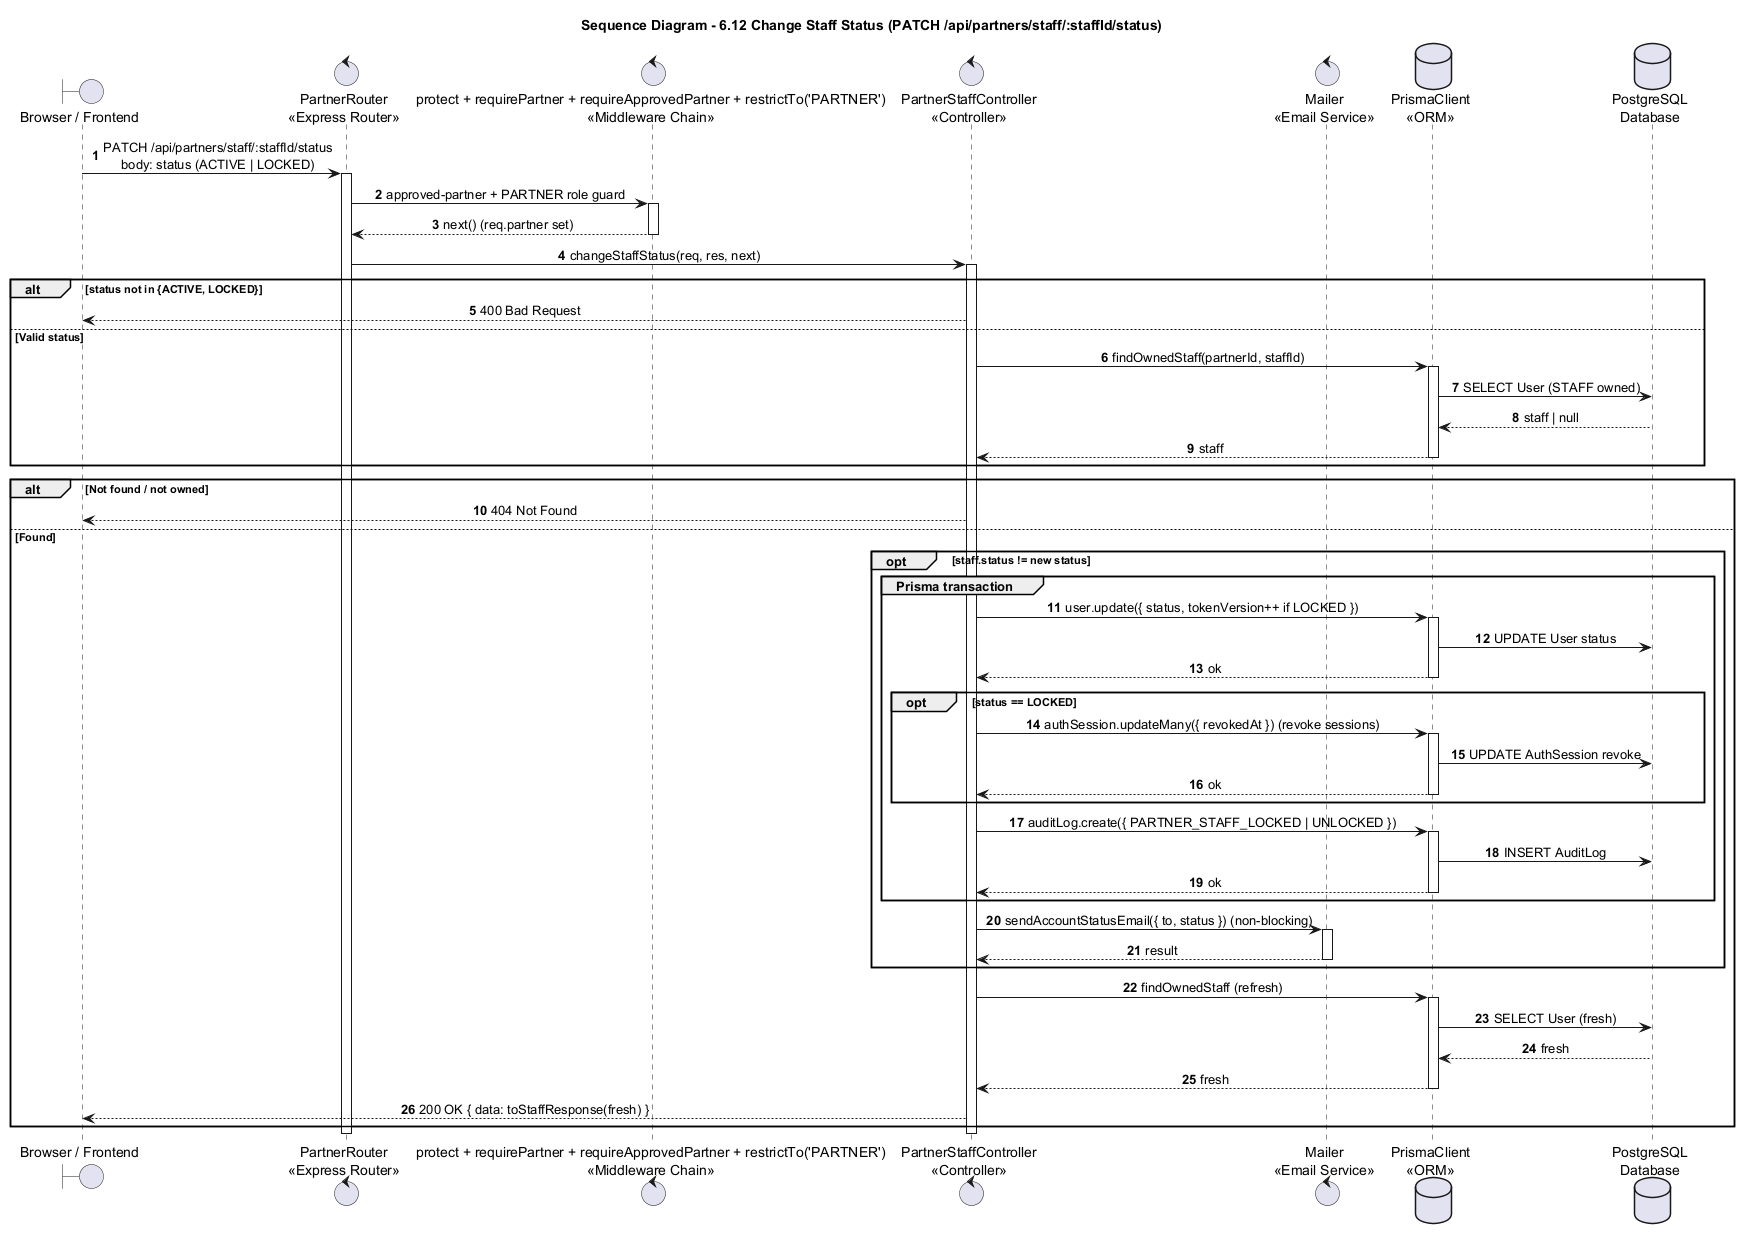

The diagram above was rendered by PlantUML. Its source (embedded in the PNG):
@startuml
title Sequence Diagram - 6.12 Change Staff Status (PATCH /api/partners/staff/:staffId/status)

autonumber
skinparam shadowing false
skinparam sequenceMessageAlign center
skinparam responseMessageBelowArrow true
skinparam ParticipantPadding 25
skinparam BoxPadding 10

boundary "Browser / Frontend" as Browser
control "PartnerRouter\n<<Express Router>>" as Router
control "protect + requirePartner + requireApprovedPartner + restrictTo('PARTNER')\n<<Middleware Chain>>" as Guard
control "PartnerStaffController\n<<Controller>>" as PStaff
control "Mailer\n<<Email Service>>" as Mailer
database "PrismaClient\n<<ORM>>" as Prisma
database "PostgreSQL\nDatabase" as DB

Browser -> Router : PATCH /api/partners/staff/:staffId/status\nbody: status (ACTIVE | LOCKED)
activate Router
Router -> Guard : approved-partner + PARTNER role guard
activate Guard
Guard --> Router : next() (req.partner set)
deactivate Guard

Router -> PStaff : changeStaffStatus(req, res, next)
activate PStaff
alt status not in {ACTIVE, LOCKED}
  PStaff --> Browser : 400 Bad Request
else Valid status
  PStaff -> Prisma : findOwnedStaff(partnerId, staffId)
  activate Prisma
  Prisma -> DB : SELECT User (STAFF owned)
  DB --> Prisma : staff | null
  Prisma --> PStaff : staff
  deactivate Prisma
end
alt Not found / not owned
  PStaff --> Browser : 404 Not Found
else Found
  opt staff.status != new status
    group Prisma transaction
      PStaff -> Prisma : user.update({ status, tokenVersion++ if LOCKED })
      activate Prisma
      Prisma -> DB : UPDATE User status
      Prisma --> PStaff : ok
      deactivate Prisma
      opt status == LOCKED
        PStaff -> Prisma : authSession.updateMany({ revokedAt }) (revoke sessions)
        activate Prisma
        Prisma -> DB : UPDATE AuthSession revoke
        Prisma --> PStaff : ok
        deactivate Prisma
      end
      PStaff -> Prisma : auditLog.create({ PARTNER_STAFF_LOCKED | UNLOCKED })
      activate Prisma
      Prisma -> DB : INSERT AuditLog
      Prisma --> PStaff : ok
      deactivate Prisma
    end
    PStaff -> Mailer : sendAccountStatusEmail({ to, status }) (non-blocking)
    activate Mailer
    Mailer --> PStaff : result
    deactivate Mailer
  end
  PStaff -> Prisma : findOwnedStaff (refresh)
  activate Prisma
  Prisma -> DB : SELECT User (fresh)
  DB --> Prisma : fresh
  Prisma --> PStaff : fresh
  deactivate Prisma
  PStaff --> Browser : 200 OK { data: toStaffResponse(fresh) }
end
deactivate PStaff
deactivate Router
@enduml